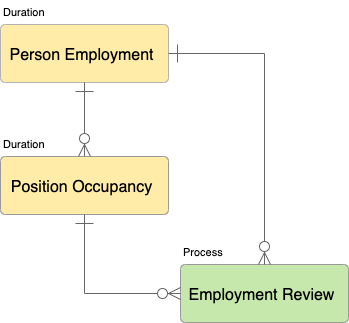

The diagram above was exported from draw.io. Its source (the exported page's mxGraphModel, read from the mxfile embedded in the PNG):
<mxGraphModel dx="2066" dy="1077" grid="1" gridSize="10" guides="1" tooltips="1" connect="1" arrows="1" fold="1" page="1" pageScale="1" pageWidth="827" pageHeight="1169" math="0" shadow="0">
  <root>
    <mxCell id="0" />
    <mxCell id="1" parent="0" />
    <UserObject label="Person Employment" lucidchartObjectId="aV0BtM1FZBsc" id="d_rAMXMP5Euy0CtbCX33-1">
      <mxCell style="html=1;whiteSpace=wrap;whiteSpace=wrap;fontSize=16;fontColor=#000000;spacingLeft=6.72;spacingRight=11.2;spacingTop=3.2;spacing=3;strokeColor=#b2b2b2;strokeOpacity=100;fillOpacity=100;rounded=1;absoluteArcSize=1;arcSize=9.6;fillColor=#ffeca9;" vertex="1" zOrder="106" parent="1">
        <mxGeometry x="12" y="24" width="168" height="58" as="geometry" />
      </mxCell>
    </UserObject>
    <UserObject label="Position Occupancy" lucidchartObjectId="1W0BBB.pdr-l" id="d_rAMXMP5Euy0CtbCX33-2">
      <mxCell style="html=1;whiteSpace=wrap;whiteSpace=wrap;fontSize=16;fontColor=#000000;spacingLeft=6.72;spacingRight=11.2;spacingTop=3.2;spacing=3;strokeColor=#999999;strokeOpacity=100;fillOpacity=100;rounded=1;absoluteArcSize=1;arcSize=9.6;fillColor=#ffeca9;" vertex="1" zOrder="110" parent="1">
        <mxGeometry x="12" y="156" width="168" height="58" as="geometry" />
      </mxCell>
    </UserObject>
    <UserObject label="" lucidchartObjectId="mX0BAopyG_iA" id="d_rAMXMP5Euy0CtbCX33-3">
      <mxCell style="html=1;jettySize=18;whiteSpace=wrap;fontSize=11;strokeColor=#666666;strokeOpacity=100;rounded=1;arcSize=0;edgeStyle=orthogonalEdgeStyle;startArrow=ERone;startSize=16;;endArrow=ERzeroToMany;endSize=10;;exitX=0.5;exitY=1.0104027141302434;exitPerimeter=1;entryX=0.5;entryY=-0.010402714134649204;entryPerimeter=1;" edge="1" parent="1" source="d_rAMXMP5Euy0CtbCX33-1" target="d_rAMXMP5Euy0CtbCX33-2">
        <mxGeometry width="100" height="100" relative="1" as="geometry">
          <Array as="points" />
        </mxGeometry>
      </mxCell>
    </UserObject>
    <UserObject label="Employment Review" lucidchartObjectId=".ZlhOqDL2qgL" id="d_rAMXMP5Euy0CtbCX33-4">
      <mxCell style="html=1;whiteSpace=wrap;whiteSpace=wrap;fontSize=16;fontColor=#000000;spacingLeft=6.72;spacingRight=11.2;spacingTop=3.2;spacing=3;strokeColor=#999999;strokeOpacity=100;fillOpacity=100;rounded=1;absoluteArcSize=1;arcSize=9.6;fillColor=#c7e8ac;" vertex="1" zOrder="113" parent="1">
        <mxGeometry x="192" y="264" width="168" height="58" as="geometry" />
      </mxCell>
    </UserObject>
    <UserObject label="" lucidchartObjectId="n0lhSm7zM6rL" id="d_rAMXMP5Euy0CtbCX33-5">
      <mxCell style="html=1;jettySize=18;whiteSpace=wrap;fontSize=11;strokeColor=#666666;strokeOpacity=100;rounded=1;arcSize=0;edgeStyle=orthogonalEdgeStyle;startArrow=ERone;startSize=16;;endArrow=ERzeroToMany;endSize=10;;exitX=0.5;exitY=1.0104027141302434;exitPerimeter=1;entryX=-0.0035714285714285713;entryY=0.5;entryPerimeter=1;" edge="1" parent="1" source="d_rAMXMP5Euy0CtbCX33-2" target="d_rAMXMP5Euy0CtbCX33-4">
        <mxGeometry width="100" height="100" relative="1" as="geometry">
          <Array as="points" />
        </mxGeometry>
      </mxCell>
    </UserObject>
    <UserObject label="" lucidchartObjectId="-7lhcuXvKJrJ" id="d_rAMXMP5Euy0CtbCX33-6">
      <mxCell style="html=1;jettySize=18;whiteSpace=wrap;fontSize=11;strokeColor=#666666;strokeOpacity=100;rounded=1;arcSize=0;edgeStyle=orthogonalEdgeStyle;startArrow=ERone;startSize=16;;endArrow=ERzeroToMany;endSize=10;;exitX=1.0035714285714286;exitY=0.5;exitPerimeter=1;entryX=0.5;entryY=-0.010402714134649278;entryPerimeter=1;" edge="1" parent="1" source="d_rAMXMP5Euy0CtbCX33-1" target="d_rAMXMP5Euy0CtbCX33-4">
        <mxGeometry width="100" height="100" relative="1" as="geometry">
          <Array as="points" />
        </mxGeometry>
      </mxCell>
    </UserObject>
    <UserObject label="Duration" lucidchartObjectId="rf8hyqk6_HGa" id="d_rAMXMP5Euy0CtbCX33-7">
      <mxCell style="html=1;whiteSpace=wrap;;whiteSpace=wrap;fontSize=11;fontColor=#000000;align=left;spacing=3;strokeOpacity=0;fillOpacity=0;fillColor=#ffffff;" vertex="1" zOrder="116" parent="1">
        <mxGeometry x="12" width="168" height="24" as="geometry" />
      </mxCell>
    </UserObject>
    <UserObject label="Duration" lucidchartObjectId="Qf8hqGz1CsR_" id="d_rAMXMP5Euy0CtbCX33-8">
      <mxCell style="html=1;whiteSpace=wrap;;whiteSpace=wrap;fontSize=11;fontColor=#000000;align=left;spacing=3;strokeOpacity=0;fillOpacity=0;fillColor=#ffffff;" vertex="1" zOrder="117" parent="1">
        <mxGeometry x="12" y="132" width="168" height="24" as="geometry" />
      </mxCell>
    </UserObject>
    <UserObject label="Process" lucidchartObjectId="Uf8hckgOCWg6" id="d_rAMXMP5Euy0CtbCX33-9">
      <mxCell style="html=1;whiteSpace=wrap;;whiteSpace=wrap;fontSize=11;fontColor=#000000;align=left;spacing=3;strokeOpacity=0;fillOpacity=0;fillColor=#ffffff;" vertex="1" zOrder="118" parent="1">
        <mxGeometry x="192" y="240" width="168" height="24" as="geometry" />
      </mxCell>
    </UserObject>
  </root>
</mxGraphModel>